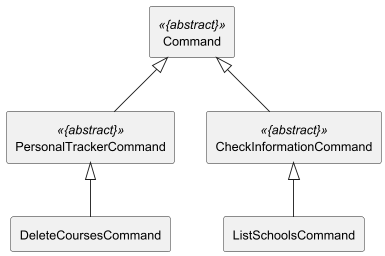

The diagram above was rendered by PlantUML. Its source (embedded in the PNG):
@startuml

skinparam componentStyle rectangle

component PersonalTrackerCommand <<{abstract}>>
component CheckInformationCommand <<{abstract}>>
component ListSchoolsCommand
component DeleteCoursesCommand
component Command <<{abstract}>>

PersonalTrackerCommand -up-|> Command
CheckInformationCommand -up-|> Command

ListSchoolsCommand -up-|> CheckInformationCommand
DeleteCoursesCommand -up-|> PersonalTrackerCommand

@enduml